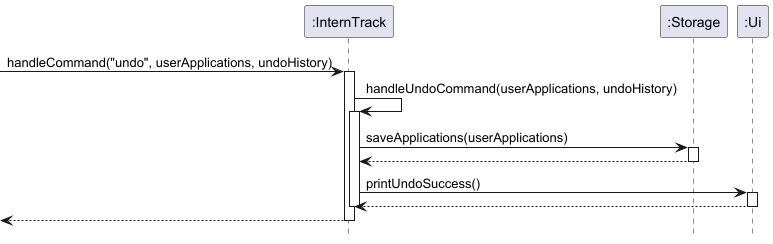

The diagram above was rendered by PlantUML. Its source (embedded in the PNG):
@startuml
hide footbox

participant ":InternTrack" as InternTrack
participant ":Storage" as Storage
participant ":Ui" as Ui

[-> InternTrack : handleCommand("undo", userApplications, undoHistory)
activate InternTrack

InternTrack -> InternTrack : handleUndoCommand(userApplications, undoHistory)
activate InternTrack

InternTrack -> Storage : saveApplications(userApplications)
activate Storage
Storage --> InternTrack
deactivate Storage

InternTrack -> Ui : printUndoSuccess()
activate Ui
Ui --> InternTrack
deactivate Ui

deactivate InternTrack
[<-- InternTrack
deactivate InternTrack
@enduml